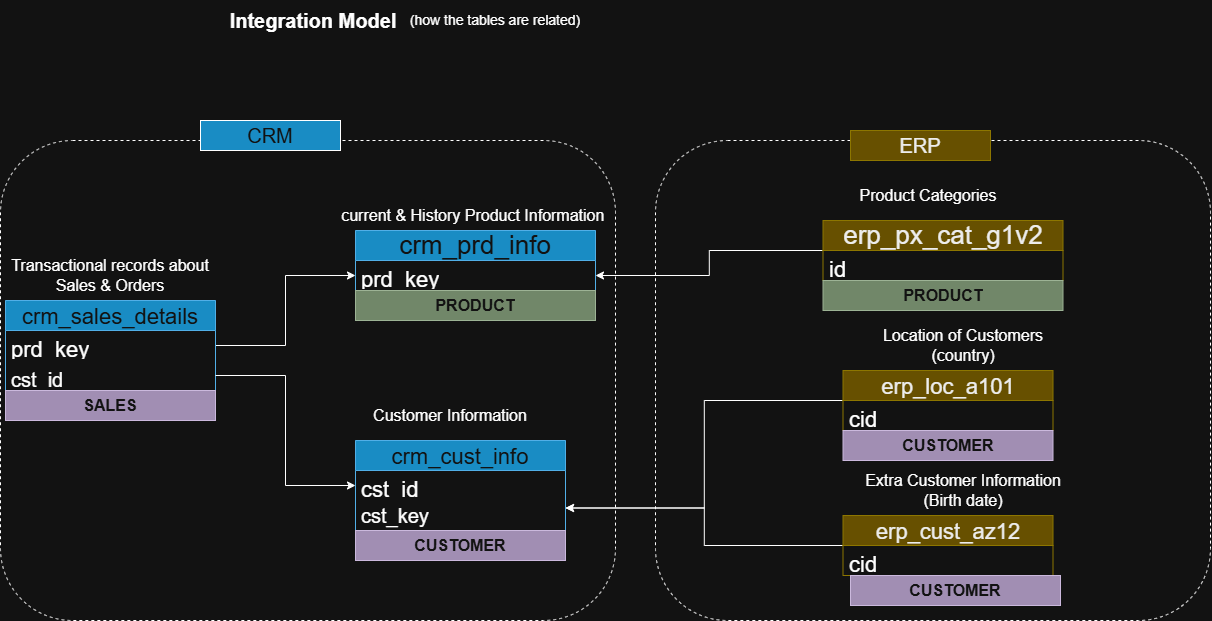

The diagram above was exported from draw.io. Its source (the exported page's mxGraphModel, read from the mxfile embedded in the PNG):
<mxGraphModel dx="2216" dy="780" grid="1" gridSize="10" guides="1" tooltips="1" connect="1" arrows="1" fold="1" page="1" pageScale="1" pageWidth="850" pageHeight="1100" math="0" shadow="0">
  <root>
    <mxCell id="0" />
    <mxCell id="1" parent="0" />
    <mxCell id="4NW79yTiSao332q7l5L7-2" parent="1" style="text;html=1;whiteSpace=wrap;strokeColor=none;fillColor=none;align=center;verticalAlign=middle;rounded=0;" value="&lt;b&gt;&lt;font style=&quot;font-size: 20px;&quot;&gt;Integration Model&lt;/font&gt;&lt;/b&gt;" vertex="1">
      <mxGeometry height="40" width="180" x="32.5" as="geometry" />
    </mxCell>
    <mxCell id="4NW79yTiSao332q7l5L7-3" parent="1" style="text;html=1;whiteSpace=wrap;strokeColor=none;fillColor=none;align=center;verticalAlign=middle;rounded=0;" value="&lt;font style=&quot;font-size: 14px;&quot;&gt;(how the tables are related)&lt;/font&gt;" vertex="1">
      <mxGeometry height="30" width="190" x="210" y="5" as="geometry" />
    </mxCell>
    <mxCell id="4NW79yTiSao332q7l5L7-8" parent="1" style="swimlane;fontStyle=0;childLayout=stackLayout;horizontal=1;startSize=30;horizontalStack=0;resizeParent=1;resizeParentMax=0;resizeLast=0;collapsible=1;marginBottom=0;whiteSpace=wrap;html=1;fillColor=#1ba1e2;fontColor=#ffffff;strokeColor=#006EAF;fontSize=26;" value="&lt;font style=&quot;font-size: 22px;&quot;&gt;crm_cust_info&lt;/font&gt;" vertex="1">
      <mxGeometry height="90" width="210" x="165" y="440" as="geometry" />
    </mxCell>
    <mxCell id="4NW79yTiSao332q7l5L7-9" parent="4NW79yTiSao332q7l5L7-8" style="text;strokeColor=none;fillColor=none;align=left;verticalAlign=middle;spacingLeft=4;spacingRight=4;overflow=hidden;points=[[0,0.5],[1,0.5]];portConstraint=eastwest;rotatable=0;whiteSpace=wrap;html=1;fontSize=26;" value="&lt;font style=&quot;font-size: 22px;&quot;&gt;cst_id&lt;/font&gt;" vertex="1">
      <mxGeometry height="30" width="210" y="30" as="geometry" />
    </mxCell>
    <mxCell id="4NW79yTiSao332q7l5L7-30" parent="4NW79yTiSao332q7l5L7-8" style="text;strokeColor=none;fillColor=none;align=left;verticalAlign=middle;spacingLeft=4;spacingRight=4;overflow=hidden;points=[[0,0.5],[1,0.5]];portConstraint=eastwest;rotatable=0;whiteSpace=wrap;html=1;fontSize=20;" value="cst_key" vertex="1">
      <mxGeometry height="30" width="210" y="60" as="geometry" />
    </mxCell>
    <mxCell id="4NW79yTiSao332q7l5L7-13" parent="1" style="text;html=1;whiteSpace=wrap;strokeColor=none;fillColor=none;align=center;verticalAlign=middle;rounded=0;" value="&lt;font style=&quot;font-size: 16px;&quot;&gt;Customer Information&lt;/font&gt;" vertex="1">
      <mxGeometry height="30" width="160" x="180" y="400" as="geometry" />
    </mxCell>
    <mxCell id="4NW79yTiSao332q7l5L7-15" parent="1" style="swimlane;fontStyle=0;childLayout=stackLayout;horizontal=1;startSize=30;horizontalStack=0;resizeParent=1;resizeParentMax=0;resizeLast=0;collapsible=1;marginBottom=0;whiteSpace=wrap;html=1;fillColor=#1ba1e2;fontColor=#ffffff;strokeColor=#006EAF;fontSize=26;" value="crm_prd_info" vertex="1">
      <mxGeometry height="60" width="240" x="165" y="230" as="geometry" />
    </mxCell>
    <mxCell id="4NW79yTiSao332q7l5L7-16" parent="4NW79yTiSao332q7l5L7-15" style="text;strokeColor=none;fillColor=none;align=left;verticalAlign=middle;spacingLeft=4;spacingRight=4;overflow=hidden;points=[[0,0.5],[1,0.5]];portConstraint=eastwest;rotatable=0;whiteSpace=wrap;html=1;fontSize=26;" value="&lt;font style=&quot;font-size: 22px;&quot;&gt;prd_key&lt;/font&gt;" vertex="1">
      <mxGeometry height="30" width="240" y="30" as="geometry" />
    </mxCell>
    <mxCell id="4NW79yTiSao332q7l5L7-17" parent="1" style="text;html=1;whiteSpace=wrap;strokeColor=none;fillColor=none;align=center;verticalAlign=middle;rounded=0;" value="&lt;font style=&quot;font-size: 16px;&quot;&gt;current &amp;amp; History Product Information&amp;nbsp;&lt;/font&gt;" vertex="1">
      <mxGeometry height="30" width="290" x="140" y="200" as="geometry" />
    </mxCell>
    <mxCell id="4NW79yTiSao332q7l5L7-26" edge="1" parent="1" source="4NW79yTiSao332q7l5L7-18" style="edgeStyle=orthogonalEdgeStyle;rounded=0;orthogonalLoop=1;jettySize=auto;html=1;entryX=0;entryY=0.75;entryDx=0;entryDy=0;defaultLabelBackgroundColor=page;labelPadding=0 4;" target="4NW79yTiSao332q7l5L7-15">
      <mxGeometry relative="1" as="geometry" />
    </mxCell>
    <mxCell id="4NW79yTiSao332q7l5L7-18" parent="1" style="swimlane;fontStyle=0;childLayout=stackLayout;horizontal=1;startSize=30;horizontalStack=0;resizeParent=1;resizeParentMax=0;resizeLast=0;collapsible=1;marginBottom=0;whiteSpace=wrap;html=1;fillColor=#1ba1e2;fontColor=#ffffff;strokeColor=#006EAF;fontSize=26;" value="&lt;font style=&quot;font-size: 22px;&quot;&gt;crm_sales_details&lt;/font&gt;" vertex="1">
      <mxGeometry height="90" width="210" x="-185" y="300" as="geometry" />
    </mxCell>
    <mxCell id="4NW79yTiSao332q7l5L7-19" parent="4NW79yTiSao332q7l5L7-18" style="text;strokeColor=none;fillColor=none;align=left;verticalAlign=middle;spacingLeft=4;spacingRight=4;overflow=hidden;points=[[0,0.5],[1,0.5]];portConstraint=eastwest;rotatable=0;whiteSpace=wrap;html=1;fontSize=26;" value="&lt;span style=&quot;font-size: 22px;&quot;&gt;prd_key&lt;/span&gt;" vertex="1">
      <mxGeometry height="30" width="210" y="30" as="geometry" />
    </mxCell>
    <mxCell id="4NW79yTiSao332q7l5L7-23" parent="4NW79yTiSao332q7l5L7-18" style="text;strokeColor=none;fillColor=none;align=left;verticalAlign=middle;spacingLeft=4;spacingRight=4;overflow=hidden;points=[[0,0.5],[1,0.5]];portConstraint=eastwest;rotatable=0;whiteSpace=wrap;html=1;fontSize=26;fontStyle=0" value="&lt;font style=&quot;font-size: 20px;&quot;&gt;cst_id&lt;/font&gt;" vertex="1">
      <mxGeometry height="30" width="210" y="60" as="geometry" />
    </mxCell>
    <mxCell id="4NW79yTiSao332q7l5L7-20" parent="1" style="text;html=1;whiteSpace=wrap;strokeColor=none;fillColor=none;align=center;verticalAlign=middle;rounded=0;" value="&lt;font style=&quot;font-size: 16px;&quot;&gt;Transactional records about Sales &amp;amp; Orders&lt;/font&gt;" vertex="1">
      <mxGeometry height="30" width="220" x="-190" y="260" as="geometry" />
    </mxCell>
    <mxCell id="4NW79yTiSao332q7l5L7-24" edge="1" parent="1" source="4NW79yTiSao332q7l5L7-23" style="edgeStyle=orthogonalEdgeStyle;rounded=0;orthogonalLoop=1;jettySize=auto;html=1;entryX=0;entryY=0.5;entryDx=0;entryDy=0;defaultLabelBackgroundColor=page;labelPadding=0 4;" target="4NW79yTiSao332q7l5L7-9">
      <mxGeometry relative="1" as="geometry" />
    </mxCell>
    <mxCell id="4NW79yTiSao332q7l5L7-36" edge="1" parent="1" source="4NW79yTiSao332q7l5L7-27" style="edgeStyle=orthogonalEdgeStyle;rounded=0;orthogonalLoop=1;jettySize=auto;html=1;entryX=1;entryY=0.75;entryDx=0;entryDy=0;defaultLabelBackgroundColor=page;labelPadding=0 4;" target="4NW79yTiSao332q7l5L7-8">
      <mxGeometry relative="1" as="geometry" />
    </mxCell>
    <mxCell id="4NW79yTiSao332q7l5L7-27" parent="1" style="swimlane;fontStyle=0;childLayout=stackLayout;horizontal=1;startSize=30;horizontalStack=0;resizeParent=1;resizeParentMax=0;resizeLast=0;collapsible=1;marginBottom=0;whiteSpace=wrap;html=1;fillColor=#e3c800;fontColor=#000000;strokeColor=#B09500;fontSize=26;" value="&lt;font style=&quot;font-size: 22px;&quot;&gt;erp_cust_az12&lt;/font&gt;" vertex="1">
      <mxGeometry height="60" width="210" x="652.5" y="515" as="geometry" />
    </mxCell>
    <mxCell id="4NW79yTiSao332q7l5L7-28" parent="4NW79yTiSao332q7l5L7-27" style="text;strokeColor=none;fillColor=none;align=left;verticalAlign=middle;spacingLeft=4;spacingRight=4;overflow=hidden;points=[[0,0.5],[1,0.5]];portConstraint=eastwest;rotatable=0;whiteSpace=wrap;html=1;fontSize=26;" value="&lt;font style=&quot;font-size: 22px;&quot;&gt;cid&lt;/font&gt;" vertex="1">
      <mxGeometry height="30" width="210" y="30" as="geometry" />
    </mxCell>
    <mxCell id="4NW79yTiSao332q7l5L7-29" parent="1" style="text;html=1;whiteSpace=wrap;strokeColor=none;fillColor=none;align=center;verticalAlign=middle;rounded=0;" value="&lt;font style=&quot;font-size: 16px;&quot;&gt;Extra Customer Information (Birth date)&lt;/font&gt;" vertex="1">
      <mxGeometry height="30" width="200" x="672.5" y="475" as="geometry" />
    </mxCell>
    <mxCell id="4NW79yTiSao332q7l5L7-35" edge="1" parent="1" source="4NW79yTiSao332q7l5L7-32" style="edgeStyle=orthogonalEdgeStyle;rounded=0;orthogonalLoop=1;jettySize=auto;html=1;entryX=1;entryY=0.75;entryDx=0;entryDy=0;defaultLabelBackgroundColor=page;labelPadding=0 4;" target="4NW79yTiSao332q7l5L7-8">
      <mxGeometry relative="1" as="geometry" />
    </mxCell>
    <mxCell id="4NW79yTiSao332q7l5L7-32" parent="1" style="swimlane;fontStyle=0;childLayout=stackLayout;horizontal=1;startSize=30;horizontalStack=0;resizeParent=1;resizeParentMax=0;resizeLast=0;collapsible=1;marginBottom=0;whiteSpace=wrap;html=1;fillColor=#e3c800;fontColor=#000000;strokeColor=#B09500;fontSize=26;" value="&lt;font style=&quot;font-size: 22px;&quot;&gt;erp_loc_a101&lt;/font&gt;" vertex="1">
      <mxGeometry height="60" width="210" x="652.5" y="370" as="geometry" />
    </mxCell>
    <mxCell id="4NW79yTiSao332q7l5L7-33" parent="4NW79yTiSao332q7l5L7-32" style="text;strokeColor=none;fillColor=none;align=left;verticalAlign=middle;spacingLeft=4;spacingRight=4;overflow=hidden;points=[[0,0.5],[1,0.5]];portConstraint=eastwest;rotatable=0;whiteSpace=wrap;html=1;fontSize=26;" value="&lt;font style=&quot;font-size: 22px;&quot;&gt;cid&lt;/font&gt;" vertex="1">
      <mxGeometry height="30" width="210" y="30" as="geometry" />
    </mxCell>
    <mxCell id="4NW79yTiSao332q7l5L7-34" parent="1" style="text;html=1;whiteSpace=wrap;strokeColor=none;fillColor=none;align=center;verticalAlign=middle;rounded=0;" value="&lt;font style=&quot;font-size: 16px;&quot;&gt;Location of Customers (country)&lt;/font&gt;" vertex="1">
      <mxGeometry height="30" width="200" x="672.5" y="330" as="geometry" />
    </mxCell>
    <mxCell id="4NW79yTiSao332q7l5L7-40" edge="1" parent="1" source="4NW79yTiSao332q7l5L7-37" style="edgeStyle=orthogonalEdgeStyle;rounded=0;orthogonalLoop=1;jettySize=auto;html=1;entryX=1;entryY=0.75;entryDx=0;entryDy=0;defaultLabelBackgroundColor=page;labelPadding=0 4;" target="4NW79yTiSao332q7l5L7-15">
      <mxGeometry relative="1" as="geometry" />
    </mxCell>
    <mxCell id="4NW79yTiSao332q7l5L7-37" parent="1" style="swimlane;fontStyle=0;childLayout=stackLayout;horizontal=1;startSize=30;horizontalStack=0;resizeParent=1;resizeParentMax=0;resizeLast=0;collapsible=1;marginBottom=0;whiteSpace=wrap;html=1;fillColor=#e3c800;fontColor=#000000;strokeColor=#B09500;fontSize=26;" value="erp_px_cat_g1v2" vertex="1">
      <mxGeometry height="60" width="240" x="632.5" y="220" as="geometry" />
    </mxCell>
    <mxCell id="4NW79yTiSao332q7l5L7-38" parent="4NW79yTiSao332q7l5L7-37" style="text;strokeColor=none;fillColor=none;align=left;verticalAlign=middle;spacingLeft=4;spacingRight=4;overflow=hidden;points=[[0,0.5],[1,0.5]];portConstraint=eastwest;rotatable=0;whiteSpace=wrap;html=1;fontSize=26;" value="&lt;font style=&quot;font-size: 22px;&quot;&gt;id&lt;/font&gt;" vertex="1">
      <mxGeometry height="30" width="240" y="30" as="geometry" />
    </mxCell>
    <mxCell id="4NW79yTiSao332q7l5L7-39" parent="1" style="text;html=1;whiteSpace=wrap;strokeColor=none;fillColor=none;align=center;verticalAlign=middle;rounded=0;" value="&lt;font style=&quot;font-size: 16px;&quot;&gt;Product Categories&lt;/font&gt;" vertex="1">
      <mxGeometry height="30" width="240" x="617.5" y="180" as="geometry" />
    </mxCell>
    <mxCell id="4NW79yTiSao332q7l5L7-41" parent="1" style="rounded=1;whiteSpace=wrap;html=1;roundedPerimeter=1;fillColor=none;dashed=1;" value="" vertex="1">
      <mxGeometry height="480" width="615" x="-190" y="140" as="geometry" />
    </mxCell>
    <mxCell id="4NW79yTiSao332q7l5L7-43" parent="1" style="rounded=0;whiteSpace=wrap;html=1;fillColor=#1ba1e2;strokeColor=default;fontColor=#ffffff;" value="&lt;font style=&quot;font-size: 20px;&quot;&gt;CRM&lt;/font&gt;" vertex="1">
      <mxGeometry height="30" width="140" x="10" y="120" as="geometry" />
    </mxCell>
    <mxCell id="4NW79yTiSao332q7l5L7-45" parent="1" style="rounded=1;whiteSpace=wrap;html=1;roundedPerimeter=1;fillColor=none;dashed=1;" value="" vertex="1">
      <mxGeometry height="480" width="555" x="465" y="140" as="geometry" />
    </mxCell>
    <mxCell id="4NW79yTiSao332q7l5L7-47" parent="1" style="rounded=0;whiteSpace=wrap;html=1;fillColor=#e3c800;strokeColor=#B09500;fontColor=#000000;" value="&lt;font style=&quot;font-size: 20px;&quot;&gt;ERP&lt;/font&gt;" vertex="1">
      <mxGeometry height="30" width="140" x="660" y="130" as="geometry" />
    </mxCell>
    <mxCell id="LMKZ0WlsIeT1Fm1avUDL-1" parent="1" style="text;html=1;align=center;verticalAlign=middle;whiteSpace=wrap;overflow=hidden;fontSize=16;fontStyle=1;fillColor=#6d8764;strokeColor=#3A5431;fontColor=#ffffff;" value="PRODUCT" vertex="1">
      <mxGeometry height="30" width="240" x="165" y="290" as="geometry" />
    </mxCell>
    <mxCell id="LMKZ0WlsIeT1Fm1avUDL-2" parent="1" style="text;html=1;align=center;verticalAlign=middle;whiteSpace=wrap;overflow=hidden;fontSize=16;fontStyle=1;fillColor=#6d8764;strokeColor=#3A5431;fontColor=#ffffff;" value="PRODUCT" vertex="1">
      <mxGeometry height="30" width="240" x="632.5" y="280" as="geometry" />
    </mxCell>
    <mxCell id="LMKZ0WlsIeT1Fm1avUDL-3" parent="1" style="text;html=1;align=center;verticalAlign=middle;whiteSpace=wrap;overflow=hidden;fontSize=16;fontStyle=1;fillColor=#76608a;strokeColor=#432D57;fontColor=#ffffff;" value="CUSTOMER" vertex="1">
      <mxGeometry height="30" width="210" x="165" y="530" as="geometry" />
    </mxCell>
    <mxCell id="LMKZ0WlsIeT1Fm1avUDL-4" parent="1" style="text;html=1;align=center;verticalAlign=middle;whiteSpace=wrap;overflow=hidden;fontSize=16;fontStyle=1;fillColor=#76608a;strokeColor=#432D57;fontColor=#ffffff;" value="CUSTOMER" vertex="1">
      <mxGeometry height="30" width="210" x="652.5" y="430" as="geometry" />
    </mxCell>
    <mxCell id="LMKZ0WlsIeT1Fm1avUDL-5" parent="1" style="text;html=1;align=center;verticalAlign=middle;whiteSpace=wrap;overflow=hidden;fontSize=16;fontStyle=1;fillColor=#76608a;strokeColor=#432D57;fontColor=#ffffff;" value="CUSTOMER" vertex="1">
      <mxGeometry height="30" width="210" x="660" y="575" as="geometry" />
    </mxCell>
    <mxCell id="LMKZ0WlsIeT1Fm1avUDL-6" parent="1" style="text;html=1;align=center;verticalAlign=middle;whiteSpace=wrap;overflow=hidden;fontSize=16;fontStyle=1;fillColor=#76608a;strokeColor=#432D57;fontColor=#ffffff;" value="SALES" vertex="1">
      <mxGeometry height="30" width="210" x="-185" y="390" as="geometry" />
    </mxCell>
  </root>
</mxGraphModel>